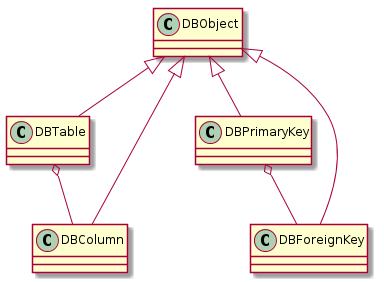

The diagram above was rendered by PlantUML. Its source (embedded in the PNG):
@startuml
skinparam backgroundColor white
DBObject <|-- DBTable
DBObject <|-- DBColumn
DBObject <|-- DBPrimaryKey
DBObject <|-- DBForeignKey

DBTable o-- DBColumn
DBPrimaryKey o-- DBForeignKey


@enduml